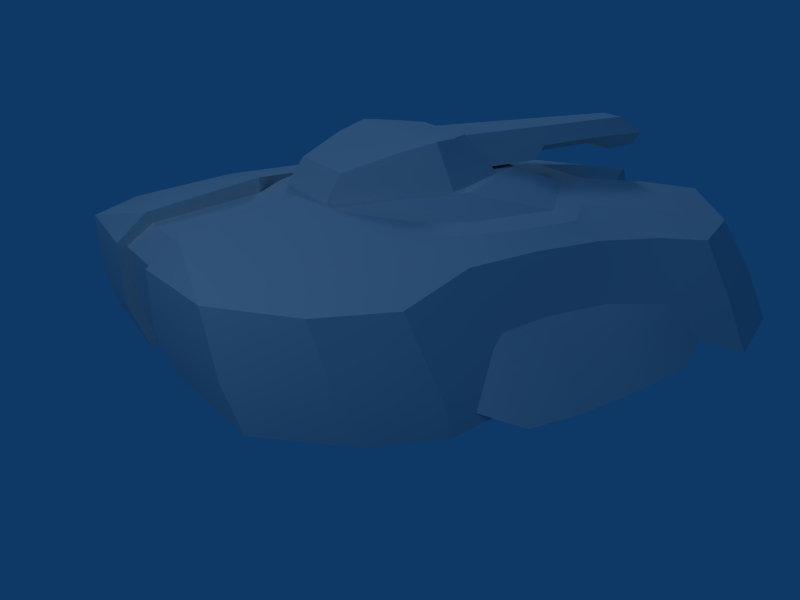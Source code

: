 # Source: tank_old.blend  (saved by Blender 2.48.0; exported with 4.5.12 LTS)
import bpy
from mathutils import Matrix  # noqa: F401  (used for matrix-valued properties, if any)

bpy.ops.wm.read_factory_settings(use_empty=True)
scene = bpy.context.scene
scene.name = 'Scene'

# ---- collections
col_collection_1 = bpy.data.collections.new('Collection 1'); scene.collection.children.link(col_collection_1)

# ---- world
world_world = bpy.data.worlds.new('World'); scene.world = world_world
world_world.color = (0.05656, 0.2208, 0.4)
world_world.use_sun_shadow = False
world_world.sun_shadow_jitter_overblur = 0.0
world_world.cycles.sampling_method = 'MANUAL'
world_world.cycles.sample_map_resolution = 256

# ---- cameras
cam_camera = bpy.data.cameras.new('Camera')
cam_camera.passepartout_alpha = 0.2
cam_camera.clip_end = 100.0
cam_camera.lens = 35.0
cam_camera.ortho_scale = 7.314
cam_camera.show_passepartout = False
cam_camera.show_safe_areas = True
cam_camera.dof.focus_distance = 0.0
cam_camera.dof.aperture_fstop = 128.0

# ---- lights
light_spot_001 = bpy.data.lights.new('Spot.001', 'AREA')
light_spot_001.transmission_factor = 0.0
light_spot_001.cutoff_distance = 30.0
light_spot_001.energy = 78.54
light_spot_001.shadow_buffer_clip_start = 1.001
light_spot_001.shadow_soft_size = 2.036
light_spot_001.shadow_maximum_resolution = 0.006
light_spot_001.use_absolute_resolution = True
light_spot_001.size = 2.036
light_spot_001.size_y = 1.0
light_spot_001.cycles.use_multiple_importance_sampling = False
light_spot = bpy.data.lights.new('Spot', 'AREA')
light_spot.transmission_factor = 0.0
light_spot.cutoff_distance = 30.0
light_spot.energy = 78.54
light_spot.shadow_buffer_clip_start = 1.001
light_spot.shadow_soft_size = 2.036
light_spot.shadow_maximum_resolution = 0.006
light_spot.use_absolute_resolution = True
light_spot.size = 2.036
light_spot.size_y = 1.0
light_spot.cycles.use_multiple_importance_sampling = False

# ---- meshes
me_lasertank1 = bpy.data.meshes.new('lasertank1')
me_lasertank1.from_pydata([(-18.6, 13.4, 14.23), (-18.8, 9.994, 8.361), (-18.51, 9.117, 8.873), (-17.16, 8.364, 14.96), (-20.57, 15.73, 8.478), (-22.05, 18.05, 2.722), (-20.01, 13.3, 4.722), (-17.02, 24.27, 8.263), (-14.63, 21.68, 13.67), (-5.335, 29.14, 13.66), (-5.588, 31.43, 8.866), (-16.06, -24.17, 15.18), (-17.31, -22.63, 9.281), (-12.68, -28.5, 10.38), (-11.19, -28.97, 15.48), (-17.09, 3.254, 9.823), (-16.16, 1.988, 15.59), (-17.38, -8.853, 10.47), (-17.91, -10.02, 9.554), (-17.71, -18.03, 14.78), (-16.28, -11.6, 16.09), (-17.0, -3.736, 10.44), (-16.03, -4.927, 15.97), (-10.3, -21.41, 17.41), (-3.308, -27.34, 17.6), (-10.51, 5.264, 16.64), (-10.83, 1.627, 16.92), (-3.777, 9.33, 16.76), (-3.277, 12.84, 16.54), (-12.66, 14.13, 15.31), (-4.42, 21.27, 15.26), (-2.776, 19.9, 14.16), (-3.228, 25.52, 13.06), (-3.685, 27.69, 8.893), (-4.047, 29.29, 5.089), (-5.86, 33.65, 3.698), (-18.59, 26.51, 2.861), (-4.039, 29.39, 4.111), (-2.336, 18.05, 4.398), (-19.33, -10.2, 4.505), (-16.31, -8.082, 5.026), (-2.336, -8.082, 5.026), (-2.336, -11.79, 4.104), (-17.72, -20.72, 4.882), (-2.514, -15.3, 4.456), (-3.261, -27.85, 6.022), (-13.35, -27.25, 6.011), (-3.266, -29.37, 10.46), (-3.27, -29.57, 15.48), (-2.336, 13.3, 4.722), (-2.336, 3.842, 5.091), (-2.336, -2.12, 5.058), (-14.89, -2.12, 5.058), (-14.96, 3.842, 5.091), (-16.08, 9.162, 4.906), (-2.336, 9.041, 4.888), (-13.59, 1.582, 16.73), (-8.912, -11.71, 17.58), (-10.78, -6.992, 17.26), (-12.6, -10.61, 17.23), (-9.785, -14.17, 17.77), (-2.146, 14.27, 15.26), (-3.269, -18.29, 17.88), (-6.302, -15.84, 17.35), (-6.302, -15.84, 18.3), (-3.269, -18.29, 19.2), (-3.322, 3.633, 18.9), (-6.04, -1.261, 18.98), (-13.05, -16.66, 17.05), (-3.269, -26.91, 16.67), (-6.9, -10.51, 18.75), (-8.335, -5.939, 18.89), (-8.912, -11.71, 16.76), (-3.269, -28.88, 15.08), (-3.269, -28.43, 10.38), (-3.269, -27.35, 6.661), (-13.72, -4.534, 16.99), (-2.344, 17.95, 5.049), (-2.344, -8.183, 5.676), (-2.344, -11.89, 4.755), (-2.522, -15.3, 5.109), (-2.344, -2.12, 5.615), (-2.344, 9.041, 5.46), (-2.344, 3.842, 5.553), (-2.344, 13.2, 5.372), (-19.51, 9.391, 7.451), (-19.32, 3.212, 7.904), (-19.21, -3.689, 8.216), (-18.97, -8.821, 8.431), (-21.36, -8.788, 3.838), (-19.29, -12.27, 5.472), (-19.36, -15.71, 8.172), (-7.016, -16.43, 18.3), (-4.798, -15.84, 18.24), (-19.39, -14.29, 4.104), (-21.63, 9.666, 3.626), (-21.72, -3.641, 3.474), (-21.84, 3.171, 3.465), (-4.817, -10.18, 22.03), (-5.593, -7.198, 22.76), (-7.375, -6.545, 18.87), (-6.157, -10.4, 18.74), (-4.631, -4.768, 22.63), (-3.145, -2.483, 22.52), (-4.377, 0.4977, 18.94), (-6.513, -3.76, 18.95), (-3.254, -14.42, 20.53), (-3.352, -15.84, 18.24), (-2.922, -0.9919, 20.73), (-2.444, -2.23, 22.22), (-2.52, 14.4, 20.42), (-2.782, 7.515, 20.39), (-1.37, 19.5, 21.97), (-3.21, 6.074, 19.22), (-3.4, 0.2467, 19.24), (-2.041, 22.3, 20.17), (-1.37, 21.87, 18.78), (-1.519, 17.92, 18.71), (-1.187, 16.18, 19.55), (-2.042, 14.4, 20.42), (-2.27, 7.515, 20.39), (-1.535, 6.487, 19.55), (-1.51, 22.3, 20.17), (-0.9852, 22.03, 19.28), (-0.9561, 20.27, 21.48), (-1.388, 16.15, 20.25), (-0.863, 18.02, 19.34), (-0.834, 16.15, 21.48), (-0.834, 10.09, 21.48), (-1.11, 10.09, 20.25), (3.1, -26.91, 16.67), (3.1, -28.88, 15.08), (3.1, -18.29, 17.88), (3.108, 12.84, 16.54), (3.607, 9.33, 16.76), (1.976, 14.27, 15.26), (3.059, 25.52, 13.06), (2.606, 19.9, 14.16), (3.516, 27.69, 8.893), (2.175, 17.95, 5.049), (3.878, 29.29, 5.089), (2.175, -11.89, 4.755), (2.175, -8.183, 5.676), (3.1, -27.35, 6.661), (2.353, -15.3, 5.109), (3.1, -28.43, 10.38), (2.175, -2.12, 5.615), (2.175, 13.2, 5.372), (3.153, 3.633, 18.9), (5.871, -1.261, 18.98), (8.166, -5.939, 18.89), (10.66, 1.627, 16.92), (10.61, -6.992, 17.26), (6.731, -10.51, 18.75), (8.743, -11.71, 16.76), (4.629, -15.84, 18.24), (6.133, -15.84, 17.35), (2.175, 3.842, 5.553), (2.175, 9.041, 5.46), (5.423, -7.198, 22.76), (4.647, -10.18, 22.03), (4.462, -4.768, 22.63), (2.976, -2.483, 22.52), (3.085, -14.42, 20.53), (7.205, -6.545, 18.87), (5.988, -10.4, 18.74), (1.219, 16.15, 20.25), (0.6938, 18.02, 19.34), (4.208, 0.4977, 18.94), (6.344, -3.76, 18.95), (3.183, -15.84, 18.24), (2.275, -2.23, 22.22), (3.231, 0.2467, 19.24), (2.753, -0.9919, 20.73), (3.041, 6.074, 19.22), (1.201, 21.87, 18.78), (1.35, 17.92, 18.71), (2.35, 14.4, 20.42), (1.872, 22.3, 20.17), (1.201, 19.5, 21.97), (2.613, 7.515, 20.39), (0.9412, 10.09, 20.25), (0.6647, 10.09, 21.48), (1.872, 14.4, 20.42), (1.017, 16.18, 19.55), (2.101, 7.515, 20.39), (1.365, 6.487, 19.55), (0.816, 22.03, 19.28), (1.341, 22.3, 20.17), (0.7869, 20.27, 21.48), (0.6647, 16.15, 21.48), (18.34, 9.117, 8.873), (18.63, 9.994, 8.361), (18.43, 13.4, 14.23), (16.99, 8.364, 14.96), (19.84, 13.3, 4.722), (21.88, 18.05, 2.722), (20.4, 15.73, 8.478), (5.166, 29.14, 13.66), (14.46, 21.68, 13.67), (16.85, 24.27, 8.263), (5.418, 31.43, 8.866), (12.51, -28.5, 10.38), (17.14, -22.63, 9.281), (15.89, -24.17, 15.18), (11.02, -28.97, 15.48), (15.99, 1.988, 15.59), (16.93, 3.254, 9.823), (17.54, -18.03, 14.78), (17.74, -10.02, 9.554), (17.21, -8.853, 10.47), (16.11, -11.6, 16.09), (15.86, -4.927, 15.97), (16.83, -3.736, 10.44), (10.13, -21.41, 17.41), (3.139, -27.34, 17.6), (10.34, 5.264, 16.64), (12.49, 14.13, 15.31), (4.25, 21.27, 15.26), (5.691, 33.65, 3.698), (2.167, 18.05, 4.398), (3.869, 29.39, 4.111), (18.42, 26.51, 2.861), (2.167, -8.082, 5.026), (16.15, -8.082, 5.026), (19.17, -10.2, 4.505), (2.167, -11.79, 4.104), (3.092, -27.85, 6.022), (2.345, -15.3, 4.456), (17.55, -20.72, 4.882), (13.18, -27.25, 6.011), (3.096, -29.37, 10.46), (3.101, -29.57, 15.48), (2.167, 13.3, 4.722), (14.72, -2.12, 5.058), (2.167, -2.12, 5.058), (2.167, 3.842, 5.091), (14.79, 3.842, 5.091), (2.167, 9.041, 4.888), (15.91, 9.162, 4.906), (13.42, 1.582, 16.73), (12.43, -10.61, 17.23), (8.743, -11.71, 17.58), (9.616, -14.17, 17.77), (6.133, -15.84, 18.3), (3.1, -18.29, 19.2), (12.88, -16.66, 17.05), (13.55, -4.534, 16.99), (19.15, 3.212, 7.904), (19.34, 9.391, 7.451), (19.04, -3.689, 8.216), (18.8, -8.821, 8.431), (21.2, -8.788, 3.838), (19.12, -12.27, 5.472), (19.19, -15.71, 8.172), (6.847, -16.43, 18.3), (19.22, -14.29, 4.104), (21.46, 9.666, 3.626), (21.67, 3.171, 3.465), (21.55, -3.641, 3.474)], [], [(17, 88, 18), (24, 14, 48), (36, 35, 37), (26, 25, 56), (56, 76, 26), (35, 34, 37), (0, 4, 1), (58, 71, 26), (71, 67, 26), (24, 65, 23), (65, 64, 92), (57, 72, 58), (62, 93, 63), (43, 94, 44), (29, 3, 25), (91, 90, 94), (19, 18, 91), (90, 39, 94), (54, 95, 6), (18, 90, 91), (2, 1, 85), (93, 62, 107), (108, 114, 104), (112, 115, 110), (109, 111, 108), (151, 134, 148), (152, 151, 150), (132, 156, 155), (155, 170, 132), (173, 168, 172), (210, 209, 251), (215, 232, 205), (222, 221, 219), (151, 240, 216), (240, 151, 247), (219, 221, 140), (193, 192, 197), (215, 214, 245), (245, 255, 244), (242, 152, 154), (229, 228, 256), (217, 216, 194), (254, 256, 253), (208, 254, 209), (253, 256, 225), (239, 195, 257), (209, 254, 253), (191, 249, 192), (238, 158, 147), (238, 147, 233), (239, 238, 233), (239, 233, 195), (251, 209, 253), (251, 253, 252), (250, 251, 252), (250, 252, 259), (248, 250, 259), (248, 259, 258), (249, 248, 258), (249, 258, 257), (234, 259, 224), (259, 252, 224), (237, 239, 258), (239, 257, 258), (237, 258, 234), (258, 259, 234), (249, 257, 195), (249, 195, 192), (228, 144, 141), (228, 141, 226), (256, 228, 226), (256, 226, 225), (217, 218, 133), (217, 133, 216), (200, 197, 196), (200, 196, 222), (201, 200, 222), (201, 222, 219), (230, 202, 227), (202, 231, 227), (203, 202, 230), (203, 230, 229), (254, 203, 229), (254, 229, 256), (246, 241, 243), (246, 243, 255), (244, 255, 243), (244, 243, 242), (244, 242, 156), (242, 154, 156), (214, 246, 255), (214, 255, 245), (247, 151, 152), (247, 152, 241), (212, 247, 241), (212, 241, 211), (208, 204, 203), (208, 203, 254), (225, 224, 252), (225, 252, 253), (251, 250, 213), (251, 213, 210), (207, 213, 250), (207, 250, 248), (236, 235, 157), (235, 146, 157), (234, 224, 223), (234, 223, 235), (248, 249, 191), (248, 191, 207), (139, 220, 233), (139, 233, 147), (236, 157, 158), (236, 158, 238), (142, 146, 223), (146, 235, 223), (144, 228, 143), (228, 227, 143), (142, 223, 141), (223, 226, 141), (140, 221, 220), (140, 220, 139), (210, 213, 212), (210, 212, 211), (247, 212, 240), (212, 206, 240), (214, 204, 208), (214, 208, 246), (143, 227, 145), (227, 231, 145), (131, 145, 231), (131, 231, 232), (131, 232, 215), (131, 215, 130), (132, 130, 245), (130, 215, 245), (211, 241, 246), (211, 246, 208), (244, 156, 132), (244, 132, 245), (218, 217, 199), (218, 199, 198), (133, 218, 135), (218, 137, 135), (241, 152, 242), (241, 242, 243), (194, 216, 206), (216, 240, 206), (238, 239, 237), (238, 237, 236), (234, 235, 236), (234, 236, 237), (220, 196, 195), (220, 195, 233), (231, 202, 205), (231, 205, 232), (227, 228, 229), (227, 229, 230), (223, 224, 226), (224, 225, 226), (220, 221, 222), (220, 222, 196), (198, 201, 138), (198, 138, 136), (140, 138, 201), (140, 201, 219), (136, 137, 218), (136, 218, 198), (193, 199, 217), (193, 217, 194), (134, 151, 216), (134, 216, 133), (205, 204, 214), (205, 214, 215), (206, 212, 213), (206, 213, 207), (208, 209, 211), (209, 210, 211), (194, 206, 207), (194, 207, 191), (202, 203, 204), (202, 204, 205), (197, 200, 199), (197, 199, 193), (198, 199, 200), (198, 200, 201), (195, 196, 197), (195, 197, 192), (191, 192, 194), (192, 193, 194), (190, 182, 128), (190, 128, 127), (166, 181, 190), (181, 182, 190), (125, 129, 166), (129, 181, 166), (189, 190, 124), (190, 127, 124), (188, 166, 189), (166, 190, 189), (187, 167, 188), (167, 166, 188), (123, 126, 167), (123, 167, 187), (178, 188, 189), (178, 189, 179), (179, 189, 124), (179, 124, 112), (175, 187, 178), (187, 188, 178), (116, 123, 175), (123, 187, 175), (184, 186, 121), (184, 121, 118), (184, 183, 186), (183, 185, 186), (174, 186, 180), (186, 185, 180), (113, 121, 186), (113, 186, 174), (180, 185, 177), (185, 183, 177), (176, 184, 118), (176, 118, 117), (177, 183, 184), (177, 184, 176), (171, 173, 180), (171, 180, 177), (181, 129, 182), (129, 128, 182), (176, 175, 178), (176, 178, 177), (171, 179, 112), (171, 112, 109), (174, 180, 173), (174, 173, 172), (177, 178, 179), (177, 179, 171), (175, 176, 117), (175, 117, 116), (114, 113, 174), (114, 174, 172), (162, 168, 173), (162, 173, 171), (104, 114, 172), (104, 172, 168), (162, 171, 109), (162, 109, 103), (155, 153, 165), (155, 165, 170), (150, 149, 169), (150, 169, 164), (149, 148, 168), (149, 168, 169), (148, 66, 168), (66, 104, 168), (153, 150, 164), (153, 164, 165), (132, 170, 62), (170, 107, 62), (170, 163, 106), (170, 106, 107), (165, 160, 163), (165, 163, 170), (169, 161, 164), (161, 159, 164), (168, 162, 169), (162, 161, 169), (126, 125, 166), (126, 166, 167), (164, 159, 165), (159, 160, 165), (160, 98, 106), (160, 106, 163), (161, 102, 99), (161, 99, 159), (102, 161, 162), (102, 162, 103), (159, 99, 98), (159, 98, 160), (158, 82, 84), (158, 84, 147), (74, 145, 131), (74, 131, 73), (144, 80, 141), (80, 79, 141), (137, 31, 135), (31, 61, 135), (33, 138, 140), (33, 140, 34), (146, 81, 83), (146, 83, 157), (157, 83, 82), (157, 82, 158), (153, 155, 154), (155, 156, 154), (152, 150, 153), (152, 153, 154), (149, 150, 151), (149, 151, 148), (134, 27, 66), (134, 66, 148), (147, 84, 77), (147, 77, 139), (142, 78, 81), (142, 81, 146), (145, 74, 143), (74, 75, 143), (143, 75, 80), (143, 80, 144), (141, 79, 78), (141, 78, 142), (139, 77, 34), (139, 34, 140), (138, 33, 136), (33, 32, 136), (136, 32, 31), (136, 31, 137), (135, 61, 133), (61, 28, 133), (133, 28, 27), (133, 27, 134), (132, 62, 69), (132, 69, 130), (130, 69, 131), (69, 73, 131), (128, 129, 127), (129, 125, 127), (127, 125, 124), (125, 122, 124), (125, 126, 122), (126, 123, 122), (124, 122, 115), (124, 115, 112), (122, 123, 115), (123, 116, 115), (120, 119, 121), (119, 118, 121), (120, 121, 111), (121, 113, 111), (119, 120, 110), (120, 111, 110), (118, 119, 110), (118, 110, 117), (115, 116, 117), (115, 117, 110), (108, 111, 113), (108, 113, 114), (110, 111, 112), (111, 109, 112), (108, 104, 103), (108, 103, 109), (101, 70, 93), (101, 93, 107), (105, 67, 71), (105, 71, 100), (104, 66, 67), (104, 67, 105), (100, 71, 70), (100, 70, 101), (106, 98, 101), (106, 101, 107), (99, 102, 100), (102, 105, 100), (102, 103, 105), (103, 104, 105), (98, 99, 101), (99, 100, 101), (84, 82, 55), (84, 55, 49), (49, 55, 54), (49, 54, 6), (90, 18, 88), (90, 88, 89), (89, 88, 87), (89, 87, 96), (96, 87, 86), (96, 86, 97), (97, 86, 85), (97, 85, 95), (89, 96, 40), (96, 52, 40), (95, 54, 97), (54, 53, 97), (96, 97, 52), (97, 53, 52), (6, 95, 85), (6, 85, 1), (79, 80, 44), (79, 44, 42), (42, 44, 94), (42, 94, 39), (28, 30, 29), (28, 29, 25), (5, 4, 7), (5, 7, 36), (36, 7, 10), (36, 10, 35), (47, 13, 45), (13, 46, 45), (46, 13, 12), (46, 12, 43), (43, 12, 91), (43, 91, 94), (63, 93, 72), (93, 70, 72), (60, 59, 68), (60, 68, 92), (60, 92, 64), (60, 64, 57), (72, 57, 63), (57, 64, 63), (92, 68, 23), (92, 23, 65), (58, 26, 76), (58, 76, 59), (59, 76, 22), (59, 22, 20), (12, 11, 19), (12, 19, 91), (89, 40, 39), (89, 39, 90), (21, 87, 88), (21, 88, 17), (87, 21, 15), (87, 15, 86), (81, 51, 83), (51, 50, 83), (41, 40, 52), (41, 52, 51), (2, 85, 86), (2, 86, 15), (49, 38, 77), (49, 77, 84), (82, 83, 50), (82, 50, 55), (51, 81, 41), (81, 78, 41), (45, 44, 75), (44, 80, 75), (42, 41, 79), (41, 78, 79), (38, 37, 34), (38, 34, 77), (22, 21, 17), (22, 17, 20), (16, 22, 56), (22, 76, 56), (19, 11, 23), (19, 23, 68), (47, 45, 74), (45, 75, 74), (47, 74, 73), (47, 73, 48), (24, 48, 73), (24, 73, 69), (70, 71, 58), (70, 58, 72), (24, 69, 65), (69, 62, 65), (68, 59, 20), (68, 20, 19), (66, 27, 26), (66, 26, 67), (62, 63, 64), (62, 64, 65), (8, 29, 30), (8, 30, 9), (31, 30, 61), (30, 28, 61), (57, 58, 59), (57, 59, 60), (56, 25, 16), (25, 3, 16), (53, 54, 55), (53, 55, 50), (50, 51, 52), (50, 52, 53), (6, 5, 38), (6, 38, 49), (14, 13, 47), (14, 47, 48), (43, 44, 45), (43, 45, 46), (39, 40, 42), (40, 41, 42), (36, 37, 38), (36, 38, 5), (33, 10, 9), (33, 9, 32), (10, 33, 34), (10, 34, 35), (30, 31, 32), (30, 32, 9), (0, 3, 29), (0, 29, 8), (25, 26, 27), (25, 27, 28), (23, 11, 14), (23, 14, 24), (21, 22, 16), (21, 16, 15), (17, 18, 20), (18, 19, 20), (15, 16, 3), (15, 3, 2), (11, 12, 13), (11, 13, 14), (4, 0, 8), (4, 8, 7), (7, 8, 9), (7, 9, 10), (4, 5, 6), (4, 6, 1), (0, 1, 3), (1, 2, 3)])
me_lasertank1.polygons.foreach_set('use_smooth', [True] * 516)
_k = set([(0, 3), (0, 4), (0, 8), (1, 2), (1, 6), (2, 15), (3, 16), (4, 5), (5, 6), (5, 36), (5, 38), (6, 49), (6, 54), (6, 95), (7, 8), (7, 36), (8, 9), (8, 29), (9, 10), (9, 30), (9, 32), (10, 35), (11, 12), (11, 14), (11, 19), (12, 43), (13, 14), (13, 46), (14, 24), (14, 48), (15, 21), (16, 22), (17, 18), (17, 21), (18, 90), (19, 20), (19, 91), (20, 22), (24, 48), (24, 65), (25, 28), (25, 29), (25, 56), (26, 27), (26, 58), (26, 71), (27, 66), (27, 134), (28, 30), (28, 61), (28, 133), (31, 32), (31, 61), (32, 33), (32, 136), (33, 34), (34, 77), (34, 140), (35, 36), (35, 37), (37, 38), (38, 49), (39, 40), (39, 42), (39, 90), (39, 94), (40, 41), (40, 52), (41, 42), (41, 51), (42, 44), (43, 46), (43, 94), (44, 45), (45, 46), (45, 47), (47, 48), (49, 55), (50, 51), (50, 55), (52, 53), (53, 54), (56, 76), (57, 58), (57, 64), (58, 72), (59, 60), (59, 76), (60, 92), (61, 135), (62, 63), (62, 65), (62, 69), (62, 93), (63, 72), (64, 65), (65, 92), (66, 67), (66, 148), (67, 71), (69, 73), (69, 130), (70, 71), (70, 93), (73, 74), (73, 131), (74, 75), (75, 80), (75, 143), (77, 84), (78, 79), (78, 81), (78, 142), (79, 80), (79, 141), (81, 83), (82, 83), (82, 84), (89, 90), (89, 96), (91, 94), (95, 97), (96, 97), (98, 99), (98, 106), (99, 100), (99, 102), (99, 159), (100, 101), (100, 105), (101, 107), (102, 103), (103, 104), (103, 162), (104, 105), (104, 168), (106, 107), (106, 163), (107, 170), (108, 109), (108, 114), (109, 112), (109, 171), (110, 111), (110, 115), (110, 117), (110, 119), (111, 113), (111, 120), (112, 115), (112, 179), (113, 114), (113, 174), (114, 172), (115, 116), (115, 122), (116, 117), (116, 175), (117, 176), (118, 119), (118, 121), (118, 184), (119, 120), (120, 121), (121, 186), (122, 123), (122, 124), (122, 125), (123, 126), (123, 187), (124, 127), (124, 189), (125, 126), (125, 129), (125, 166), (126, 167), (127, 128), (128, 129), (128, 182), (129, 181), (130, 131), (130, 132), (131, 145), (132, 155), (132, 156), (132, 245), (133, 135), (133, 216), (133, 218), (134, 148), (134, 151), (135, 137), (136, 137), (136, 138), (136, 198), (138, 140), (139, 140), (139, 147), (141, 142), (141, 144), (142, 146), (143, 144), (143, 145), (146, 157), (147, 158), (148, 149), (149, 150), (150, 151), (150, 153), (151, 152), (152, 154), (152, 242), (153, 155), (154, 156), (157, 158), (159, 160), (159, 161), (159, 164), (160, 163), (161, 162), (162, 168), (163, 170), (164, 165), (164, 169), (165, 170), (166, 167), (166, 181), (166, 188), (167, 187), (168, 169), (171, 173), (171, 179), (172, 173), (172, 174), (174, 180), (175, 176), (175, 178), (176, 177), (177, 178), (177, 180), (177, 183), (178, 179), (178, 188), (180, 185), (181, 182), (182, 190), (183, 184), (183, 185), (184, 186), (185, 186), (187, 188), (188, 189), (189, 190), (191, 192), (191, 207), (192, 195), (193, 194), (193, 197), (193, 199), (194, 206), (195, 196), (195, 233), (195, 239), (195, 257), (196, 197), (196, 220), (196, 222), (198, 199), (198, 201), (198, 218), (199, 200), (199, 217), (200, 222), (201, 219), (202, 205), (202, 230), (203, 204), (203, 229), (204, 205), (204, 208), (205, 215), (205, 232), (206, 212), (207, 213), (208, 211), (208, 254), (209, 210), (209, 253), (210, 213), (211, 212), (215, 232), (215, 245), (216, 217), (216, 240), (219, 221), (219, 222), (220, 221), (220, 233), (223, 224), (223, 226), (223, 235), (224, 225), (224, 234), (225, 226), (225, 253), (225, 256), (226, 228), (227, 228), (227, 230), (227, 231), (229, 230), (229, 256), (231, 232), (233, 238), (234, 237), (235, 236), (236, 238), (237, 239), (240, 247), (241, 243), (241, 247), (242, 244), (243, 255), (244, 245), (245, 255), (252, 253), (252, 259), (254, 256), (257, 258), (258, 259)])
me_lasertank1.attributes.new('sharp_edge', 'BOOLEAN', 'EDGE').data.foreach_set('value', [ (min(e.vertices), max(e.vertices)) in _k for e in me_lasertank1.edges])
_uv = me_lasertank1.uv_layers.new(name='UVTex')
_uv.uv.foreach_set('vector', [0.6942, 0.3764, 0.6941, 0.3583, 0.704, 0.369, 0.837, 0.5484, 0.8485, 0.4972, 0.858, 0.5604, 0.4209, 0.2479, 0.3725, 0.1676, 0.4051, 0.1583, 0.5856, 0.4996, 0.5538, 0.5016, 0.5858, 0.4817, 0.5858, 0.4817, 0.639, 0.4808, 0.5856, 0.4996, 0.3088, 0.402, 0.3002, 0.4414, 0.2936, 0.4371, 0.512, 0.4224, 0.4971, 0.3814, 0.5456, 0.3802, 0.8476, 0.8548, 0.8634, 0.864, 0.8473, 0.9233, 0.8634, 0.864, 0.8782, 0.9014, 0.8473, 0.9233, 0.837, 0.5484, 0.7606, 0.5486, 0.7855, 0.5031, 0.7606, 0.5486, 0.7384, 0.529, 0.7434, 0.5243, 0.7018, 0.512, 0.6996, 0.5183, 0.6606, 0.4999, 0.8961, 0.7651, 0.8862, 0.7848, 0.8765, 0.7843, 0.7834, 0.2496, 0.7351, 0.2608, 0.7407, 0.1586, 0.4756, 0.4877, 0.525, 0.4585, 0.5538, 0.5016, 0.7755, 0.3857, 0.7476, 0.3628, 0.7673, 0.3528, 0.7891, 0.4343, 0.7239, 0.3954, 0.7755, 0.3857, 0.7476, 0.3628, 0.729, 0.3532, 0.7673, 0.3528, 0.5431, 0.2627, 0.5393, 0.3013, 0.5085, 0.289, 0.7239, 0.3954, 0.7476, 0.3628, 0.7755, 0.3857, 0.5479, 0.36, 0.5407, 0.3556, 0.546, 0.3476, 0.8862, 0.7848, 0.8961, 0.7651, 0.8956, 0.7848, 0.5711, 0.5507, 0.5568, 0.5478, 0.5539, 0.5417, 0.7225, 0.03622, 0.6994, 0.02216, 0.7631, 0.01886, 0.8981, 0.02949, 0.8189, 0.01475, 0.8877, 0.01836, 0.9861, 0.9233, 0.9405, 0.9846, 0.9376, 0.9403, 0.9858, 0.8548, 0.9861, 0.9233, 0.97, 0.864, 0.9373, 0.7651, 0.9569, 0.7843, 0.9471, 0.7848, 0.9471, 0.7848, 0.9378, 0.7848, 0.9373, 0.7651, 0.5708, 0.5869, 0.5535, 0.5957, 0.5565, 0.5896, 0.6936, 0.761, 0.7033, 0.7684, 0.6935, 0.7792, 0.837, 0.5903, 0.858, 0.5782, 0.8485, 0.6414, 0.4213, 0.8895, 0.4055, 0.9791, 0.3729, 0.9699, 0.5856, 0.639, 0.5858, 0.657, 0.5538, 0.637, 0.5858, 0.657, 0.5856, 0.639, 0.639, 0.6578, 0.3092, 0.7361, 0.294, 0.701, 0.3006, 0.6967, 0.5124, 0.7157, 0.5459, 0.7579, 0.4975, 0.7567, 0.837, 0.5903, 0.7855, 0.6356, 0.7606, 0.59, 0.7606, 0.59, 0.7434, 0.6143, 0.7384, 0.6097, 0.7018, 0.6266, 0.6606, 0.6387, 0.6996, 0.6203, 0.7838, 0.8878, 0.7411, 0.9789, 0.7354, 0.8767, 0.4756, 0.6509, 0.5538, 0.637, 0.525, 0.6801, 0.7759, 0.7523, 0.7677, 0.7853, 0.748, 0.7753, 0.7895, 0.7037, 0.7759, 0.7523, 0.7243, 0.7427, 0.748, 0.7753, 0.7677, 0.7853, 0.7294, 0.7848, 0.5424, 0.8727, 0.5079, 0.8464, 0.5387, 0.8342, 0.7243, 0.7427, 0.7759, 0.7523, 0.748, 0.7753, 0.5472, 0.7775, 0.5453, 0.7899, 0.5401, 0.7819, 0.5582, 0.9811, 0.5584, 0.9852, 0.5273, 0.9869, 0.5582, 0.9811, 0.5273, 0.9869, 0.5263, 0.9823, 0.5551, 0.898, 0.5582, 0.9811, 0.5263, 0.9823, 0.5551, 0.898, 0.5263, 0.9823, 0.5222, 0.8758, 0.6935, 0.7792, 0.7033, 0.7684, 0.723, 0.7989, 0.6935, 0.7792, 0.723, 0.7989, 0.6941, 0.8163, 0.6517, 0.7822, 0.6935, 0.7792, 0.6941, 0.8163, 0.6517, 0.7822, 0.6941, 0.8163, 0.6521, 0.8207, 0.5956, 0.7855, 0.6517, 0.7822, 0.6521, 0.8207, 0.5956, 0.7855, 0.6521, 0.8207, 0.5965, 0.8221, 0.5453, 0.7899, 0.5956, 0.7855, 0.5965, 0.8221, 0.5453, 0.7899, 0.5965, 0.8221, 0.5436, 0.8212, 0.6362, 0.8819, 0.6494, 0.8346, 0.6859, 0.8732, 0.6494, 0.8346, 0.6922, 0.8382, 0.6859, 0.8732, 0.5866, 0.8808, 0.5424, 0.8727, 0.5927, 0.8331, 0.5424, 0.8727, 0.5387, 0.8342, 0.5927, 0.8331, 0.5866, 0.8808, 0.5927, 0.8331, 0.6362, 0.8819, 0.5927, 0.8331, 0.6494, 0.8346, 0.6362, 0.8819, 0.5453, 0.7899, 0.5436, 0.8212, 0.5132, 0.8097, 0.5453, 0.7899, 0.5132, 0.8097, 0.5401, 0.7819, 0.7411, 0.9789, 0.7416, 0.9835, 0.7156, 0.9834, 0.7411, 0.9789, 0.7156, 0.9834, 0.715, 0.9793, 0.7354, 0.8767, 0.7411, 0.9789, 0.715, 0.9793, 0.7354, 0.8767, 0.715, 0.9793, 0.7043, 0.8768, 0.4756, 0.6509, 0.4137, 0.5975, 0.4882, 0.59, 0.4756, 0.6509, 0.4882, 0.59, 0.5538, 0.637, 0.4215, 0.7415, 0.4975, 0.7567, 0.4818, 0.8021, 0.4215, 0.7415, 0.4818, 0.8021, 0.4029, 0.7846, 0.3319, 0.698, 0.4215, 0.7415, 0.4029, 0.7846, 0.3319, 0.698, 0.4029, 0.7846, 0.3092, 0.7361, 0.8086, 0.8701, 0.7749, 0.8647, 0.8091, 0.8029, 0.7749, 0.8647, 0.774, 0.8017, 0.8091, 0.8029, 0.8327, 0.7382, 0.8846, 0.7235, 0.8788, 0.7562, 0.8327, 0.7382, 0.8788, 0.7562, 0.8212, 0.7715, 0.7759, 0.7523, 0.8327, 0.7382, 0.8212, 0.7715, 0.7759, 0.7523, 0.8212, 0.7715, 0.7677, 0.7853, 0.7478, 0.658, 0.6919, 0.6505, 0.7233, 0.6323, 0.7478, 0.658, 0.7233, 0.6323, 0.7434, 0.6143, 0.7384, 0.6097, 0.7434, 0.6143, 0.7233, 0.6323, 0.7384, 0.6097, 0.7233, 0.6323, 0.7018, 0.6266, 0.7384, 0.6097, 0.7018, 0.6266, 0.7353, 0.6027, 0.7018, 0.6266, 0.6996, 0.6203, 0.7353, 0.6027, 0.7855, 0.6356, 0.7478, 0.658, 0.7434, 0.6143, 0.7855, 0.6356, 0.7434, 0.6143, 0.7606, 0.59, 0.639, 0.6578, 0.5856, 0.639, 0.6606, 0.6387, 0.639, 0.6578, 0.6606, 0.6387, 0.6919, 0.6505, 0.6412, 0.6728, 0.639, 0.6578, 0.6919, 0.6505, 0.6412, 0.6728, 0.6919, 0.6505, 0.699, 0.6744, 0.7895, 0.7037, 0.8406, 0.6929, 0.8327, 0.7382, 0.7895, 0.7037, 0.8327, 0.7382, 0.7759, 0.7523, 0.7037, 0.8528, 0.6859, 0.8732, 0.6922, 0.8382, 0.7037, 0.8528, 0.6922, 0.8382, 0.7221, 0.8553, 0.6935, 0.7792, 0.6517, 0.7822, 0.6517, 0.7603, 0.6935, 0.7792, 0.6517, 0.7603, 0.6936, 0.761, 0.5948, 0.7651, 0.6517, 0.7603, 0.6517, 0.7822, 0.5948, 0.7651, 0.6517, 0.7822, 0.5956, 0.7855, 0.5972, 0.98, 0.6419, 0.9793, 0.5973, 0.9835, 0.6419, 0.9793, 0.6419, 0.9833, 0.5973, 0.9835, 0.6412, 0.9036, 0.6864, 0.8946, 0.6867, 0.9792, 0.6412, 0.9036, 0.6867, 0.9792, 0.6419, 0.9793, 0.5956, 0.7855, 0.5453, 0.7899, 0.5472, 0.7775, 0.5956, 0.7855, 0.5472, 0.7775, 0.5948, 0.7651, 0.4915, 0.9885, 0.4907, 0.984, 0.5263, 0.9823, 0.4915, 0.9885, 0.5263, 0.9823, 0.5273, 0.9869, 0.5972, 0.98, 0.5973, 0.9835, 0.5584, 0.9852, 0.5972, 0.98, 0.5584, 0.9852, 0.5582, 0.9811, 0.6871, 0.984, 0.6419, 0.9833, 0.6867, 0.9792, 0.6419, 0.9833, 0.6419, 0.9793, 0.6867, 0.9792, 0.7416, 0.9835, 0.7411, 0.9789, 0.8325, 0.9814, 0.7411, 0.9789, 0.8355, 0.9765, 0.8325, 0.9814, 0.6871, 0.984, 0.6867, 0.9792, 0.7156, 0.9834, 0.6867, 0.9792, 0.715, 0.9793, 0.7156, 0.9834, 0.406, 0.9858, 0.4055, 0.9791, 0.4907, 0.984, 0.406, 0.9858, 0.4907, 0.984, 0.4915, 0.9885, 0.7132, 0.7361, 0.6675, 0.7371, 0.6744, 0.6961, 0.7132, 0.7361, 0.6744, 0.6961, 0.7334, 0.696, 0.639, 0.6578, 0.6412, 0.6728, 0.5858, 0.657, 0.6412, 0.6728, 0.5809, 0.6736, 0.5858, 0.657, 0.7855, 0.6356, 0.8066, 0.673, 0.7622, 0.6929, 0.7855, 0.6356, 0.7622, 0.6929, 0.7478, 0.658, 0.8054, 0.7978, 0.8091, 0.8029, 0.7756, 0.7938, 0.8091, 0.8029, 0.774, 0.8017, 0.7756, 0.7938, 0.7405, 0.7961, 0.7756, 0.7938, 0.774, 0.8017, 0.7405, 0.7961, 0.774, 0.8017, 0.7368, 0.8017, 0.8532, 0.574, 0.858, 0.5782, 0.837, 0.5903, 0.8532, 0.574, 0.837, 0.5903, 0.8348, 0.5824, 0.7622, 0.5802, 0.8348, 0.5824, 0.7606, 0.59, 0.8348, 0.5824, 0.837, 0.5903, 0.7606, 0.59, 0.699, 0.6744, 0.6919, 0.6505, 0.7478, 0.658, 0.699, 0.6744, 0.7478, 0.658, 0.7622, 0.6929, 0.7384, 0.6097, 0.7353, 0.6027, 0.7565, 0.5795, 0.7384, 0.6097, 0.7565, 0.5795, 0.7606, 0.59, 0.4137, 0.5975, 0.4756, 0.6509, 0.4082, 0.6637, 0.4137, 0.5975, 0.4082, 0.6637, 0.3437, 0.6034, 0.4748, 0.86, 0.4033, 0.8713, 0.4601, 0.851, 0.4033, 0.8713, 0.4126, 0.8555, 0.4601, 0.851, 0.6919, 0.6505, 0.6606, 0.6387, 0.7018, 0.6266, 0.6919, 0.6505, 0.7018, 0.6266, 0.7233, 0.6323, 0.525, 0.6801, 0.5538, 0.637, 0.5809, 0.6736, 0.5538, 0.637, 0.5858, 0.657, 0.5809, 0.6736, 0.5582, 0.9811, 0.5551, 0.898, 0.5958, 0.9038, 0.5582, 0.9811, 0.5958, 0.9038, 0.5972, 0.98, 0.6412, 0.9036, 0.6419, 0.9793, 0.5972, 0.98, 0.6412, 0.9036, 0.5972, 0.98, 0.5958, 0.9038, 0.4907, 0.984, 0.4833, 0.8648, 0.5222, 0.8758, 0.4907, 0.984, 0.5222, 0.8758, 0.5263, 0.9823, 0.774, 0.8017, 0.7749, 0.8647, 0.737, 0.8546, 0.774, 0.8017, 0.737, 0.8546, 0.7368, 0.8017, 0.8355, 0.9765, 0.7411, 0.9789, 0.7838, 0.8878, 0.8355, 0.9765, 0.7838, 0.8878, 0.8326, 0.9154, 0.6867, 0.9792, 0.6864, 0.8946, 0.715, 0.9793, 0.6864, 0.8946, 0.7043, 0.8768, 0.715, 0.9793, 0.4907, 0.984, 0.4055, 0.9791, 0.4213, 0.8895, 0.4907, 0.984, 0.4213, 0.8895, 0.4833, 0.8648, 0.3591, 0.6667, 0.3319, 0.698, 0.3158, 0.6675, 0.3591, 0.6667, 0.3158, 0.6675, 0.3385, 0.6388, 0.3006, 0.6967, 0.3158, 0.6675, 0.3319, 0.698, 0.3006, 0.6967, 0.3319, 0.698, 0.3092, 0.7361, 0.3651, 0.8588, 0.4126, 0.8555, 0.4033, 0.8713, 0.3651, 0.8588, 0.4033, 0.8713, 0.3364, 0.8774, 0.4805, 0.6895, 0.4082, 0.6637, 0.4756, 0.6509, 0.4805, 0.6895, 0.4756, 0.6509, 0.525, 0.6801, 0.5188, 0.5933, 0.5856, 0.639, 0.5538, 0.637, 0.5188, 0.5933, 0.5538, 0.637, 0.4882, 0.59, 0.8485, 0.6414, 0.8066, 0.673, 0.7855, 0.6356, 0.8485, 0.6414, 0.7855, 0.6356, 0.837, 0.5903, 0.6128, 0.7001, 0.6744, 0.6961, 0.6675, 0.7371, 0.6128, 0.7001, 0.6675, 0.7371, 0.6054, 0.7429, 0.7895, 0.7037, 0.7243, 0.7427, 0.7334, 0.696, 0.7243, 0.7427, 0.7132, 0.7361, 0.7334, 0.696, 0.5559, 0.7073, 0.6128, 0.7001, 0.6054, 0.7429, 0.5559, 0.7073, 0.6054, 0.7429, 0.553, 0.7531, 0.8846, 0.7235, 0.8327, 0.7382, 0.8406, 0.6929, 0.8846, 0.7235, 0.8406, 0.6929, 0.8847, 0.685, 0.4975, 0.7567, 0.4215, 0.7415, 0.4413, 0.6983, 0.4975, 0.7567, 0.4413, 0.6983, 0.5124, 0.7157, 0.3591, 0.6667, 0.4413, 0.6983, 0.4215, 0.7415, 0.3591, 0.6667, 0.4215, 0.7415, 0.3319, 0.698, 0.5212, 0.7828, 0.4818, 0.8021, 0.4975, 0.7567, 0.5212, 0.7828, 0.4975, 0.7567, 0.5459, 0.7579, 0.553, 0.7531, 0.5459, 0.7579, 0.5559, 0.7073, 0.5459, 0.7579, 0.5124, 0.7157, 0.5559, 0.7073, 0.6211, 0.04219, 0.6661, 0.04169, 0.6662, 0.0507, 0.6211, 0.04219, 0.6662, 0.0507, 0.6212, 0.05125, 0.6211, 0.03328, 0.6661, 0.03331, 0.6211, 0.04219, 0.6661, 0.03331, 0.6661, 0.04169, 0.6211, 0.04219, 0.6351, 0.1176, 0.6831, 0.1196, 0.635, 0.1343, 0.6831, 0.1196, 0.683, 0.1327, 0.635, 0.1343, 0.5905, 0.04185, 0.6211, 0.04219, 0.5906, 0.05232, 0.6211, 0.04219, 0.6212, 0.05125, 0.5906, 0.05232, 0.5754, 0.03237, 0.6211, 0.03328, 0.5905, 0.04185, 0.6211, 0.03328, 0.6211, 0.04219, 0.5905, 0.04185, 0.587, 0.1314, 0.6188, 0.1309, 0.5849, 0.1385, 0.6188, 0.1309, 0.6335, 0.1388, 0.5849, 0.1385, 0.5871, 0.1199, 0.6189, 0.1208, 0.6188, 0.1309, 0.5871, 0.1199, 0.6188, 0.1309, 0.587, 0.1314, 0.6962, 0.0567, 0.6965, 0.05375, 0.7156, 0.05058, 0.6962, 0.0567, 0.7156, 0.05058, 0.7225, 0.05365, 0.7225, 0.05365, 0.7156, 0.05058, 0.7156, 0.03928, 0.7225, 0.05365, 0.7156, 0.03928, 0.7225, 0.03622, 0.686, 0.05331, 0.6899, 0.05082, 0.6962, 0.0567, 0.6899, 0.05082, 0.6965, 0.05375, 0.6962, 0.0567, 0.686, 0.03651, 0.6899, 0.039, 0.686, 0.05331, 0.6899, 0.039, 0.6899, 0.05082, 0.686, 0.05331, 0.9099, 0.03856, 0.9866, 0.03642, 0.9866, 0.05502, 0.9099, 0.03856, 0.9866, 0.05502, 0.9098, 0.0527, 0.9099, 0.03856, 0.9238, 0.03002, 0.9866, 0.03642, 0.9238, 0.03002, 0.9784, 0.0288, 0.9866, 0.03642, 0.8319, 0.1067, 0.8266, 0.1176, 0.817, 0.1082, 0.8266, 0.1176, 0.8168, 0.1116, 0.817, 0.1082, 0.8318, 0.1478, 0.8266, 0.1369, 0.8266, 0.1176, 0.8318, 0.1478, 0.8266, 0.1176, 0.8319, 0.1067, 0.817, 0.1082, 0.8168, 0.1116, 0.7606, 0.1096, 0.8168, 0.1116, 0.7607, 0.1128, 0.7606, 0.1096, 0.7297, 0.1177, 0.7453, 0.1198, 0.7453, 0.1344, 0.7297, 0.1177, 0.7453, 0.1344, 0.7297, 0.1365, 0.7606, 0.1096, 0.7607, 0.1128, 0.7453, 0.1198, 0.7606, 0.1096, 0.7453, 0.1198, 0.7297, 0.1177, 0.8981, 0.06063, 0.8877, 0.07175, 0.8189, 0.07526, 0.8981, 0.06063, 0.8189, 0.07526, 0.763, 0.07107, 0.6743, 0.03994, 0.6745, 0.05225, 0.6661, 0.04169, 0.6745, 0.05225, 0.6662, 0.0507, 0.6661, 0.04169, 0.7334, 0.08297, 0.7015, 0.07915, 0.6994, 0.06768, 0.7334, 0.08297, 0.6994, 0.06768, 0.763, 0.07107, 0.8981, 0.06063, 0.7225, 0.05365, 0.7225, 0.03622, 0.8981, 0.06063, 0.7225, 0.03622, 0.8981, 0.02949, 0.8308, 0.08426, 0.8189, 0.07526, 0.8877, 0.07175, 0.8308, 0.08426, 0.8877, 0.07175, 0.8779, 0.08334, 0.763, 0.07107, 0.6994, 0.06768, 0.7225, 0.05365, 0.763, 0.07107, 0.7225, 0.05365, 0.8981, 0.06063, 0.6974, 0.1186, 0.7297, 0.1177, 0.7297, 0.1365, 0.6974, 0.1186, 0.7297, 0.1365, 0.6974, 0.1356, 0.8795, 0.1492, 0.8318, 0.1478, 0.8319, 0.1067, 0.8795, 0.1492, 0.8319, 0.1067, 0.8795, 0.1054, 0.5878, 0.5883, 0.5535, 0.5957, 0.5708, 0.5869, 0.5878, 0.5883, 0.5708, 0.5869, 0.5849, 0.5837, 0.5539, 0.5417, 0.5568, 0.5478, 0.5565, 0.5896, 0.5539, 0.5417, 0.5565, 0.5896, 0.5535, 0.5957, 0.5878, 0.5883, 0.5849, 0.5837, 0.5852, 0.554, 0.5878, 0.5883, 0.5852, 0.554, 0.5881, 0.5495, 0.9471, 0.7848, 0.9607, 0.8276, 0.9559, 0.8284, 0.9471, 0.7848, 0.9559, 0.8284, 0.9378, 0.7848, 0.97, 0.864, 0.9552, 0.9014, 0.9582, 0.8814, 0.97, 0.864, 0.9582, 0.8814, 0.9638, 0.8592, 0.9552, 0.9014, 0.9376, 0.9403, 0.9444, 0.9154, 0.9552, 0.9014, 0.9444, 0.9154, 0.9582, 0.8814, 0.9376, 0.9403, 0.8958, 0.9403, 0.9444, 0.9154, 0.8958, 0.9403, 0.889, 0.9154, 0.9444, 0.9154, 0.9607, 0.8276, 0.97, 0.864, 0.9638, 0.8592, 0.9607, 0.8276, 0.9638, 0.8592, 0.9559, 0.8284, 0.9373, 0.7651, 0.9378, 0.7848, 0.8961, 0.7651, 0.9378, 0.7848, 0.8956, 0.7848, 0.8961, 0.7651, 0.7022, 0.5905, 0.6827, 0.5898, 0.6831, 0.5497, 0.7022, 0.5905, 0.6831, 0.5497, 0.7026, 0.5494, 0.659, 0.6201, 0.6479, 0.5991, 0.6827, 0.5898, 0.659, 0.6201, 0.6827, 0.5898, 0.6999, 0.5991, 0.5911, 0.6227, 0.6059, 0.5975, 0.6119, 0.6313, 0.6059, 0.5975, 0.6247, 0.6041, 0.6119, 0.6313, 0.5586, 0.6078, 0.5878, 0.5883, 0.5911, 0.6227, 0.5878, 0.5883, 0.6059, 0.5975, 0.5911, 0.6227, 0.6189, 0.1208, 0.6351, 0.1176, 0.635, 0.1343, 0.6189, 0.1208, 0.635, 0.1343, 0.6188, 0.1309, 0.6309, 0.6335, 0.6247, 0.6041, 0.659, 0.6201, 0.6247, 0.6041, 0.6479, 0.5991, 0.659, 0.6201, 0.6479, 0.5991, 0.6485, 0.5398, 0.6831, 0.5497, 0.6479, 0.5991, 0.6831, 0.5497, 0.6827, 0.5898, 0.6059, 0.5975, 0.6064, 0.5406, 0.6254, 0.5343, 0.6059, 0.5975, 0.6254, 0.5343, 0.6247, 0.6041, 0.6064, 0.5406, 0.6059, 0.5975, 0.5878, 0.5883, 0.6064, 0.5406, 0.5878, 0.5883, 0.5881, 0.5495, 0.6247, 0.6041, 0.6254, 0.5343, 0.6485, 0.5398, 0.6247, 0.6041, 0.6485, 0.5398, 0.6479, 0.5991, 0.9308, 0.2716, 0.901, 0.2716, 0.901, 0.2373, 0.9308, 0.2716, 0.901, 0.2373, 0.9309, 0.2373, 0.8953, 0.6248, 0.9367, 0.6248, 0.9367, 0.6589, 0.8953, 0.6248, 0.9367, 0.6589, 0.8953, 0.6589, 0.932, 0.4733, 0.8997, 0.4733, 0.9308, 0.4451, 0.8997, 0.4733, 0.9009, 0.445, 0.9308, 0.4451, 0.4126, 0.8555, 0.4124, 0.8193, 0.4601, 0.851, 0.4124, 0.8193, 0.4599, 0.8233, 0.4601, 0.851, 0.3288, 0.8136, 0.329, 0.862, 0.2976, 0.8646, 0.3288, 0.8136, 0.2976, 0.8646, 0.2973, 0.8114, 0.9308, 0.3637, 0.9009, 0.3637, 0.9009, 0.3145, 0.9308, 0.3637, 0.9009, 0.3145, 0.9308, 0.3145, 0.9308, 0.3145, 0.9009, 0.3145, 0.901, 0.2716, 0.9308, 0.3145, 0.901, 0.2716, 0.9308, 0.2716, 0.9607, 0.8276, 0.9471, 0.7848, 0.9737, 0.8169, 0.9471, 0.7848, 0.9569, 0.7843, 0.9737, 0.8169, 0.9858, 0.8548, 0.97, 0.864, 0.9607, 0.8276, 0.9858, 0.8548, 0.9607, 0.8276, 0.9737, 0.8169, 0.9552, 0.9014, 0.97, 0.864, 0.9861, 0.9233, 0.9552, 0.9014, 0.9861, 0.9233, 0.9376, 0.9403, 0.9405, 0.9846, 0.8928, 0.9846, 0.8958, 0.9403, 0.9405, 0.9846, 0.8958, 0.9403, 0.9376, 0.9403, 0.9309, 0.2373, 0.901, 0.2373, 0.9009, 0.1981, 0.9309, 0.2373, 0.9009, 0.1981, 0.9309, 0.1981, 0.9308, 0.4136, 0.9009, 0.4136, 0.9009, 0.3637, 0.9308, 0.4136, 0.9009, 0.3637, 0.9308, 0.3637, 0.9367, 0.6248, 0.8953, 0.6248, 0.9367, 0.5966, 0.8953, 0.6248, 0.8953, 0.5966, 0.9367, 0.5966, 0.9368, 0.5726, 0.8947, 0.5726, 0.8997, 0.4733, 0.9368, 0.5726, 0.8997, 0.4733, 0.932, 0.4733, 0.9308, 0.4451, 0.9009, 0.445, 0.9009, 0.4136, 0.9308, 0.4451, 0.9009, 0.4136, 0.9308, 0.4136, 0.9309, 0.1981, 0.9009, 0.1981, 0.8898, 0.1052, 0.9309, 0.1981, 0.8898, 0.1052, 0.9422, 0.1052, 0.329, 0.862, 0.3288, 0.8136, 0.3651, 0.8588, 0.3288, 0.8136, 0.3649, 0.8165, 0.3651, 0.8588, 0.3651, 0.8588, 0.3649, 0.8165, 0.4124, 0.8193, 0.3651, 0.8588, 0.4124, 0.8193, 0.4126, 0.8555, 0.4601, 0.851, 0.4599, 0.8233, 0.4748, 0.86, 0.4599, 0.8233, 0.4745, 0.8141, 0.4748, 0.86, 0.4882, 0.59, 0.4882, 0.5486, 0.5188, 0.5453, 0.4882, 0.59, 0.5188, 0.5453, 0.5188, 0.5933, 0.9373, 0.7651, 0.8961, 0.7651, 0.8961, 0.6957, 0.9373, 0.7651, 0.8961, 0.6957, 0.9373, 0.6957, 0.9373, 0.6957, 0.8961, 0.6957, 0.9373, 0.6792, 0.8961, 0.6957, 0.8961, 0.6792, 0.9373, 0.6792, 0.6662, 0.0507, 0.6664, 0.05907, 0.6212, 0.05125, 0.6664, 0.05907, 0.6214, 0.06016, 0.6212, 0.05125, 0.6212, 0.05125, 0.6214, 0.06016, 0.5906, 0.05232, 0.6214, 0.06016, 0.5757, 0.06214, 0.5906, 0.05232, 0.6337, 0.113, 0.6189, 0.1208, 0.585, 0.1128, 0.6189, 0.1208, 0.5871, 0.1199, 0.585, 0.1128, 0.7156, 0.03928, 0.6966, 0.03608, 0.6962, 0.03314, 0.7156, 0.03928, 0.6962, 0.03314, 0.7225, 0.03622, 0.6966, 0.03608, 0.6899, 0.039, 0.6962, 0.03314, 0.6899, 0.039, 0.686, 0.03651, 0.6962, 0.03314, 0.9784, 0.06262, 0.9238, 0.06127, 0.9866, 0.05502, 0.9238, 0.06127, 0.9098, 0.0527, 0.9866, 0.05502, 0.8168, 0.1429, 0.8266, 0.1369, 0.817, 0.1463, 0.8266, 0.1369, 0.8318, 0.1478, 0.817, 0.1463, 0.7607, 0.1415, 0.8168, 0.1429, 0.7606, 0.1446, 0.8168, 0.1429, 0.817, 0.1463, 0.7606, 0.1446, 0.7453, 0.1344, 0.7607, 0.1415, 0.7606, 0.1446, 0.7453, 0.1344, 0.7606, 0.1446, 0.7297, 0.1365, 0.6994, 0.02216, 0.7016, 0.01069, 0.7334, 0.00692, 0.6994, 0.02216, 0.7334, 0.00692, 0.7631, 0.01886, 0.8877, 0.01836, 0.8189, 0.01475, 0.8308, 0.005763, 0.8877, 0.01836, 0.8308, 0.005763, 0.878, 0.00675, 0.7631, 0.01886, 0.8189, 0.01475, 0.7225, 0.03622, 0.8189, 0.01475, 0.8981, 0.02949, 0.7225, 0.03622, 0.5711, 0.5507, 0.5539, 0.5417, 0.5881, 0.5495, 0.5711, 0.5507, 0.5881, 0.5495, 0.5852, 0.554, 0.8775, 0.8284, 0.8727, 0.8276, 0.8862, 0.7848, 0.8775, 0.8284, 0.8862, 0.7848, 0.8956, 0.7848, 0.8752, 0.8814, 0.8782, 0.9014, 0.8634, 0.864, 0.8752, 0.8814, 0.8634, 0.864, 0.8696, 0.8592, 0.889, 0.9154, 0.8958, 0.9403, 0.8782, 0.9014, 0.889, 0.9154, 0.8782, 0.9014, 0.8752, 0.8814, 0.8696, 0.8592, 0.8634, 0.864, 0.8727, 0.8276, 0.8696, 0.8592, 0.8727, 0.8276, 0.8775, 0.8284, 0.6831, 0.5497, 0.6485, 0.5398, 0.6599, 0.519, 0.6831, 0.5497, 0.6599, 0.519, 0.7005, 0.5408, 0.6254, 0.5343, 0.6064, 0.5406, 0.613, 0.5069, 0.6064, 0.5406, 0.5922, 0.5152, 0.613, 0.5069, 0.6064, 0.5406, 0.5881, 0.5495, 0.5922, 0.5152, 0.5881, 0.5495, 0.5593, 0.5293, 0.5922, 0.5152, 0.6485, 0.5398, 0.6254, 0.5343, 0.6599, 0.519, 0.6254, 0.5343, 0.6322, 0.5051, 0.6599, 0.519, 0.5269, 0.1506, 0.5581, 0.1523, 0.5579, 0.1564, 0.5269, 0.1506, 0.5579, 0.1564, 0.5259, 0.1552, 0.5259, 0.1552, 0.5579, 0.1564, 0.5547, 0.2394, 0.5259, 0.1552, 0.5547, 0.2394, 0.5218, 0.2617, 0.7237, 0.3386, 0.704, 0.369, 0.6941, 0.3583, 0.7237, 0.3386, 0.6941, 0.3583, 0.6948, 0.3212, 0.6948, 0.3212, 0.6941, 0.3583, 0.6524, 0.3553, 0.6948, 0.3212, 0.6524, 0.3553, 0.6528, 0.3168, 0.6528, 0.3168, 0.6524, 0.3553, 0.5962, 0.352, 0.6528, 0.3168, 0.5962, 0.352, 0.5972, 0.3154, 0.5972, 0.3154, 0.5962, 0.352, 0.546, 0.3476, 0.5972, 0.3154, 0.546, 0.3476, 0.5442, 0.3163, 0.6929, 0.2973, 0.65, 0.3008, 0.6866, 0.2623, 0.65, 0.3008, 0.6368, 0.2536, 0.6866, 0.2623, 0.5393, 0.3013, 0.5431, 0.2627, 0.5934, 0.3024, 0.5431, 0.2627, 0.5872, 0.2546, 0.5934, 0.3024, 0.65, 0.3008, 0.5934, 0.3024, 0.6368, 0.2536, 0.5934, 0.3024, 0.5872, 0.2546, 0.6368, 0.2536, 0.5138, 0.3278, 0.5442, 0.3163, 0.546, 0.3476, 0.5138, 0.3278, 0.546, 0.3476, 0.5407, 0.3556, 0.7152, 0.1541, 0.7412, 0.154, 0.7407, 0.1586, 0.7152, 0.1541, 0.7407, 0.1586, 0.7147, 0.1582, 0.7147, 0.1582, 0.7407, 0.1586, 0.7351, 0.2608, 0.7147, 0.1582, 0.7351, 0.2608, 0.7039, 0.2607, 0.4882, 0.5486, 0.4137, 0.5412, 0.4756, 0.4877, 0.4882, 0.5486, 0.4756, 0.4877, 0.5538, 0.5016, 0.4814, 0.336, 0.4971, 0.3814, 0.4211, 0.3966, 0.4814, 0.336, 0.4211, 0.3966, 0.4025, 0.3535, 0.4025, 0.3535, 0.4211, 0.3966, 0.3316, 0.4401, 0.4025, 0.3535, 0.3316, 0.4401, 0.3088, 0.402, 0.7744, 0.3361, 0.7753, 0.2732, 0.8095, 0.335, 0.7753, 0.2732, 0.8091, 0.2677, 0.8095, 0.335, 0.8784, 0.3818, 0.8842, 0.4146, 0.8323, 0.3999, 0.8784, 0.3818, 0.8323, 0.3999, 0.8208, 0.3665, 0.8208, 0.3665, 0.8323, 0.3999, 0.7755, 0.3857, 0.8208, 0.3665, 0.7755, 0.3857, 0.7673, 0.3528, 0.8765, 0.7843, 0.8862, 0.7848, 0.8597, 0.8169, 0.8862, 0.7848, 0.8727, 0.8276, 0.8597, 0.8169, 0.7233, 0.5064, 0.6919, 0.4881, 0.7478, 0.4806, 0.7233, 0.5064, 0.7478, 0.4806, 0.7434, 0.5243, 0.7233, 0.5064, 0.7434, 0.5243, 0.7384, 0.529, 0.7233, 0.5064, 0.7384, 0.529, 0.7018, 0.512, 0.6996, 0.5183, 0.7018, 0.512, 0.7353, 0.5359, 0.7018, 0.512, 0.7384, 0.529, 0.7353, 0.5359, 0.7434, 0.5243, 0.7478, 0.4806, 0.7855, 0.5031, 0.7434, 0.5243, 0.7855, 0.5031, 0.7606, 0.5486, 0.6606, 0.4999, 0.5856, 0.4996, 0.639, 0.4808, 0.6606, 0.4999, 0.639, 0.4808, 0.6919, 0.4881, 0.6919, 0.4881, 0.639, 0.4808, 0.6412, 0.4658, 0.6919, 0.4881, 0.6412, 0.4658, 0.699, 0.4642, 0.8323, 0.3999, 0.8402, 0.4452, 0.7891, 0.4343, 0.8323, 0.3999, 0.7891, 0.4343, 0.7755, 0.3857, 0.6929, 0.2973, 0.6866, 0.2623, 0.7044, 0.2826, 0.6929, 0.2973, 0.7044, 0.2826, 0.7228, 0.2801, 0.6524, 0.3772, 0.6524, 0.3553, 0.6941, 0.3583, 0.6524, 0.3772, 0.6941, 0.3583, 0.6942, 0.3764, 0.6524, 0.3553, 0.6524, 0.3772, 0.5954, 0.3723, 0.6524, 0.3553, 0.5954, 0.3723, 0.5962, 0.352, 0.6415, 0.1541, 0.6415, 0.1581, 0.5969, 0.154, 0.6415, 0.1581, 0.5968, 0.1574, 0.5969, 0.154, 0.6864, 0.1582, 0.686, 0.2429, 0.6408, 0.2339, 0.6864, 0.1582, 0.6408, 0.2339, 0.6415, 0.1581, 0.5479, 0.36, 0.546, 0.3476, 0.5962, 0.352, 0.5479, 0.36, 0.5962, 0.352, 0.5954, 0.3723, 0.5259, 0.1552, 0.4903, 0.1534, 0.4912, 0.149, 0.5259, 0.1552, 0.4912, 0.149, 0.5269, 0.1506, 0.5581, 0.1523, 0.5969, 0.154, 0.5968, 0.1574, 0.5581, 0.1523, 0.5968, 0.1574, 0.5579, 0.1564, 0.6415, 0.1581, 0.6415, 0.1541, 0.6864, 0.1582, 0.6415, 0.1541, 0.6867, 0.1535, 0.6864, 0.1582, 0.8351, 0.161, 0.7407, 0.1586, 0.8321, 0.1561, 0.7407, 0.1586, 0.7412, 0.154, 0.8321, 0.1561, 0.7147, 0.1582, 0.6864, 0.1582, 0.7152, 0.1541, 0.6864, 0.1582, 0.6867, 0.1535, 0.7152, 0.1541, 0.4903, 0.1534, 0.4051, 0.1583, 0.4056, 0.1516, 0.4903, 0.1534, 0.4056, 0.1516, 0.4912, 0.149, 0.674, 0.442, 0.6671, 0.401, 0.7128, 0.402, 0.674, 0.442, 0.7128, 0.402, 0.733, 0.4421, 0.5809, 0.465, 0.6412, 0.4658, 0.5858, 0.4817, 0.6412, 0.4658, 0.639, 0.4808, 0.5858, 0.4817, 0.7622, 0.4457, 0.8066, 0.4657, 0.7855, 0.5031, 0.7622, 0.4457, 0.7855, 0.5031, 0.7478, 0.4806, 0.7744, 0.3361, 0.8095, 0.335, 0.7761, 0.344, 0.8095, 0.335, 0.8058, 0.34, 0.7761, 0.344, 0.7744, 0.3361, 0.7761, 0.344, 0.7409, 0.3417, 0.7744, 0.3361, 0.7409, 0.3417, 0.7372, 0.3361, 0.837, 0.5484, 0.858, 0.5604, 0.8532, 0.5646, 0.837, 0.5484, 0.8532, 0.5646, 0.8348, 0.5562, 0.8727, 0.8276, 0.8634, 0.864, 0.8476, 0.8548, 0.8727, 0.8276, 0.8476, 0.8548, 0.8597, 0.8169, 0.837, 0.5484, 0.8348, 0.5562, 0.7606, 0.5486, 0.8348, 0.5562, 0.7622, 0.5584, 0.7606, 0.5486, 0.7478, 0.4806, 0.6919, 0.4881, 0.699, 0.4642, 0.7478, 0.4806, 0.699, 0.4642, 0.7622, 0.4457, 0.8958, 0.9403, 0.8928, 0.9846, 0.8473, 0.9233, 0.8958, 0.9403, 0.8473, 0.9233, 0.8782, 0.9014, 0.7565, 0.5591, 0.7353, 0.5359, 0.7384, 0.529, 0.7565, 0.5591, 0.7384, 0.529, 0.7606, 0.5486, 0.4082, 0.4749, 0.4756, 0.4877, 0.4137, 0.5412, 0.4082, 0.4749, 0.4137, 0.5412, 0.3437, 0.5352, 0.4124, 0.8193, 0.4029, 0.8036, 0.4599, 0.8233, 0.4029, 0.8036, 0.4745, 0.8141, 0.4599, 0.8233, 0.7018, 0.512, 0.6606, 0.4999, 0.6919, 0.4881, 0.7018, 0.512, 0.6919, 0.4881, 0.7233, 0.5064, 0.5858, 0.4817, 0.5538, 0.5016, 0.5809, 0.465, 0.5538, 0.5016, 0.525, 0.4585, 0.5809, 0.465, 0.5954, 0.2337, 0.5547, 0.2394, 0.5579, 0.1564, 0.5954, 0.2337, 0.5579, 0.1564, 0.5968, 0.1574, 0.5968, 0.1574, 0.6415, 0.1581, 0.6408, 0.2339, 0.5968, 0.1574, 0.6408, 0.2339, 0.5954, 0.2337, 0.5218, 0.2617, 0.4829, 0.2727, 0.4903, 0.1534, 0.5218, 0.2617, 0.4903, 0.1534, 0.5259, 0.1552, 0.7374, 0.2832, 0.7753, 0.2732, 0.7744, 0.3361, 0.7374, 0.2832, 0.7744, 0.3361, 0.7372, 0.3361, 0.7834, 0.2496, 0.7407, 0.1586, 0.8351, 0.161, 0.7834, 0.2496, 0.8351, 0.161, 0.8322, 0.222, 0.7039, 0.2607, 0.686, 0.2429, 0.7147, 0.1582, 0.686, 0.2429, 0.6864, 0.1582, 0.7147, 0.1582, 0.4209, 0.2479, 0.4051, 0.1583, 0.4903, 0.1534, 0.4209, 0.2479, 0.4903, 0.1534, 0.4829, 0.2727, 0.3154, 0.4706, 0.3316, 0.4401, 0.3587, 0.4714, 0.3154, 0.4706, 0.3587, 0.4714, 0.3381, 0.4992, 0.3316, 0.4401, 0.3154, 0.4706, 0.3002, 0.4414, 0.3316, 0.4401, 0.3002, 0.4414, 0.3088, 0.402, 0.4029, 0.8036, 0.4124, 0.8193, 0.3649, 0.8165, 0.4029, 0.8036, 0.3649, 0.8165, 0.336, 0.7982, 0.4805, 0.4491, 0.525, 0.4585, 0.4756, 0.4877, 0.4805, 0.4491, 0.4756, 0.4877, 0.4082, 0.4749, 0.5538, 0.5016, 0.5856, 0.4996, 0.5188, 0.5453, 0.5538, 0.5016, 0.5188, 0.5453, 0.4882, 0.5486, 0.7855, 0.5031, 0.8066, 0.4657, 0.8485, 0.4972, 0.7855, 0.5031, 0.8485, 0.4972, 0.837, 0.5484, 0.6671, 0.401, 0.674, 0.442, 0.6124, 0.438, 0.6671, 0.401, 0.6124, 0.438, 0.6051, 0.3952, 0.7128, 0.402, 0.7239, 0.3954, 0.733, 0.4421, 0.7239, 0.3954, 0.7891, 0.4343, 0.733, 0.4421, 0.6051, 0.3952, 0.6124, 0.438, 0.5555, 0.4308, 0.6051, 0.3952, 0.5555, 0.4308, 0.5527, 0.385, 0.8402, 0.4452, 0.8323, 0.3999, 0.8842, 0.4146, 0.8402, 0.4452, 0.8842, 0.4146, 0.8843, 0.4531, 0.4971, 0.3814, 0.512, 0.4224, 0.4409, 0.4398, 0.4971, 0.3814, 0.4409, 0.4398, 0.4211, 0.3966, 0.4211, 0.3966, 0.4409, 0.4398, 0.3587, 0.4714, 0.4211, 0.3966, 0.3587, 0.4714, 0.3316, 0.4401, 0.4971, 0.3814, 0.4814, 0.336, 0.5209, 0.3553, 0.4971, 0.3814, 0.5209, 0.3553, 0.5456, 0.3802, 0.512, 0.4224, 0.5456, 0.3802, 0.5555, 0.4308, 0.5456, 0.3802, 0.5527, 0.385, 0.5555, 0.4308])
me_lasertank1.use_remesh_preserve_volume = False
me_lasertank1.use_remesh_preserve_attributes = False
me_lasertank1.use_mirror_vertex_groups = False
me_lasertank1.update()

# ---- objects
ob_lamp_001 = bpy.data.objects.new('Lamp.001', light_spot_001)
ob_lasertank1 = bpy.data.objects.new('lasertank1', me_lasertank1)
ob_lamp = bpy.data.objects.new('Lamp', light_spot)
ob_camera = bpy.data.objects.new('Camera', cam_camera)

# ---- transforms, parenting, visibility, modifiers, constraints
ob_lamp_001.location = (4.868, 4.618, 5.904)
ob_lamp_001.rotation_euler = (0.6503, 0.05522, -4.09)
ob_lamp_001.lock_rotations_4d = False
ob_lamp_001.empty_display_type = 'ARROWS'
ob_lamp_001.color = (0.0, 0.0, 0.0, 0.0)
ob_lamp_001.lineart.crease_threshold = 0.0
ob_lasertank1.location = (0.0, 0.0, 0.0)
ob_lasertank1.rotation_euler = (0.0, -0.0, -1.571)
ob_lasertank1.scale = (0.04904, 0.05455, 0.05029)
ob_lasertank1.lock_rotations_4d = False
ob_lasertank1.empty_display_type = 'ARROWS'
ob_lasertank1.lineart.crease_threshold = 0.0
_m = ob_lasertank1.modifiers.new('EdgeSplit', 'EDGE_SPLIT')
_m.use_edge_angle = False
ob_lamp.location = (-5.125, -2.544, 5.904)
ob_lamp.rotation_euler = (0.6503, 0.05522, -1.138)
ob_lamp.lock_rotations_4d = False
ob_lamp.empty_display_type = 'ARROWS'
ob_lamp.color = (0.0, 0.0, 0.0, 0.0)
ob_lamp.lineart.crease_threshold = 0.0
ob_camera.location = (-2.457, -2.755, 1.844)
ob_camera.rotation_euler = (1.155, -0.04508, -0.6351)
ob_camera.lock_rotations_4d = False
ob_camera.empty_display_type = 'ARROWS'
ob_camera.color = (0.0, 0.0, 0.0, 0.0)
ob_camera.display_type = 'WIRE'
ob_camera.lineart.crease_threshold = 0.0

# ---- collection membership
col_collection_1.objects.link(ob_lamp_001)
col_collection_1.objects.link(ob_lasertank1)
col_collection_1.objects.link(ob_lamp)
col_collection_1.objects.link(ob_camera)

# ---- scene / render settings (as saved in the file)
scene.camera = ob_camera
scene.frame_start = 1; scene.frame_end = 90; scene.frame_set(90)
scene.render.engine = 'BLENDER_EEVEE_NEXT'
scene.render.image_settings.file_format = 'JPEG'
scene.render.image_settings.color_mode = 'RGB'
scene.render.image_settings.compression = 90
scene.render.resolution_x = 800
scene.render.resolution_y = 600
scene.render.pixel_aspect_x = 100.0
scene.render.pixel_aspect_y = 100.0
scene.render.fps = 25
scene.render.dither_intensity = 0.0
scene.render.use_compositing = False
scene.render.use_sequencer = False
scene.render.bake_margin = 2
scene.render.bake_bias = 0.0
scene.render.use_stamp_time = False
scene.render.use_stamp_date = False
scene.render.use_stamp_frame = False
scene.render.use_stamp_camera = False
scene.render.use_stamp_scene = False
scene.render.use_stamp_filename = False
scene.render.use_stamp_render_time = False
scene.render.stamp_font_size = 0
scene.cycles.use_denoising = False
scene.cycles.samples = 10
scene.cycles.sampling_pattern = 'TABULATED_SOBOL'
scene.cycles.light_sampling_threshold = 0.0
scene.cycles.use_adaptive_sampling = False
scene.cycles.use_light_tree = False
scene.cycles.blur_glossy = 0.0
scene.cycles.volume_bounces = 1
scene.cycles.pixel_filter_type = 'GAUSSIAN'
scene.cycles.sample_clamp_indirect = 0.0
scene.view_settings.view_transform = 'Raw'
bpy.context.view_layer.update()
